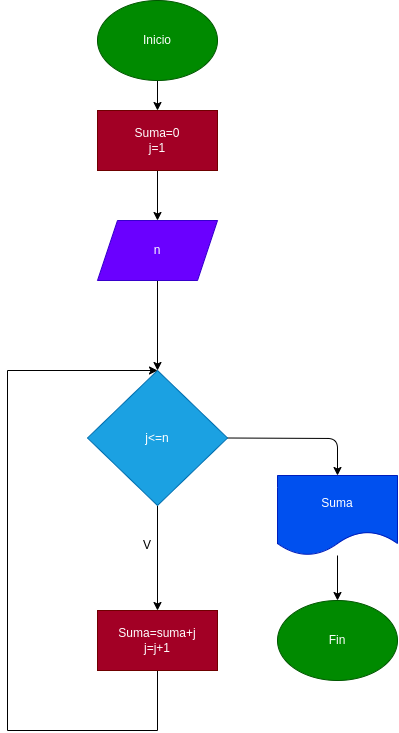

The diagram above was exported from draw.io. Its source (the exported page's mxGraphModel, read from the mxfile embedded in the PNG):
<mxGraphModel dx="903" dy="584" grid="1" gridSize="10" guides="1" tooltips="1" connect="1" arrows="1" fold="1" page="1" pageScale="1" pageWidth="827" pageHeight="1169" math="0" shadow="0">
  <root>
    <mxCell id="0" />
    <mxCell id="1" parent="0" />
    <mxCell id="5" style="edgeStyle=none;html=1;exitX=0.5;exitY=1;exitDx=0;exitDy=0;" edge="1" parent="1" source="2" target="4">
      <mxGeometry relative="1" as="geometry" />
    </mxCell>
    <mxCell id="2" value="Inicio" style="ellipse;whiteSpace=wrap;html=1;fillColor=#008a00;fontColor=#ffffff;strokeColor=#005700;" vertex="1" parent="1">
      <mxGeometry x="250" y="70" width="120" height="80" as="geometry" />
    </mxCell>
    <mxCell id="7" style="edgeStyle=none;html=1;exitX=0.5;exitY=1;exitDx=0;exitDy=0;" edge="1" parent="1" source="4" target="6">
      <mxGeometry relative="1" as="geometry" />
    </mxCell>
    <mxCell id="4" value="Suma=0&lt;br&gt;j=1" style="rounded=0;whiteSpace=wrap;html=1;fillColor=#a20025;fontColor=#ffffff;strokeColor=#6F0000;" vertex="1" parent="1">
      <mxGeometry x="250" y="180" width="120" height="60" as="geometry" />
    </mxCell>
    <mxCell id="9" style="edgeStyle=none;html=1;exitX=0.5;exitY=1;exitDx=0;exitDy=0;entryX=0.5;entryY=0;entryDx=0;entryDy=0;" edge="1" parent="1" source="6" target="8">
      <mxGeometry relative="1" as="geometry" />
    </mxCell>
    <mxCell id="6" value="n" style="shape=parallelogram;perimeter=parallelogramPerimeter;whiteSpace=wrap;html=1;fixedSize=1;fillColor=#6a00ff;fontColor=#ffffff;strokeColor=#3700CC;" vertex="1" parent="1">
      <mxGeometry x="250" y="290" width="120" height="60" as="geometry" />
    </mxCell>
    <mxCell id="10" style="edgeStyle=none;html=1;exitX=0.5;exitY=1;exitDx=0;exitDy=0;" edge="1" parent="1" source="8">
      <mxGeometry relative="1" as="geometry">
        <mxPoint x="310" y="680" as="targetPoint" />
      </mxGeometry>
    </mxCell>
    <mxCell id="18" style="edgeStyle=none;html=1;exitX=1;exitY=0.5;exitDx=0;exitDy=0;entryX=0.5;entryY=0;entryDx=0;entryDy=0;endArrow=classic;endFill=1;" edge="1" parent="1" source="8" target="17">
      <mxGeometry relative="1" as="geometry">
        <Array as="points">
          <mxPoint x="490" y="508" />
        </Array>
      </mxGeometry>
    </mxCell>
    <mxCell id="8" value="j&amp;lt;=n" style="rhombus;whiteSpace=wrap;html=1;fillColor=#1ba1e2;fontColor=#ffffff;strokeColor=#006EAF;" vertex="1" parent="1">
      <mxGeometry x="240" y="440" width="140" height="135" as="geometry" />
    </mxCell>
    <mxCell id="12" style="edgeStyle=none;html=1;exitX=0.5;exitY=1;exitDx=0;exitDy=0;endArrow=none;endFill=0;" edge="1" parent="1" source="11">
      <mxGeometry relative="1" as="geometry">
        <mxPoint x="310" y="800" as="targetPoint" />
      </mxGeometry>
    </mxCell>
    <mxCell id="11" value="Suma=suma+j&lt;br&gt;j=j+1" style="rounded=0;whiteSpace=wrap;html=1;fillColor=#a20025;fontColor=#ffffff;strokeColor=#6F0000;" vertex="1" parent="1">
      <mxGeometry x="250" y="680" width="120" height="60" as="geometry" />
    </mxCell>
    <mxCell id="13" value="" style="endArrow=none;html=1;endFill=0;" edge="1" parent="1">
      <mxGeometry width="50" height="50" relative="1" as="geometry">
        <mxPoint x="310" y="800" as="sourcePoint" />
        <mxPoint x="160" y="800" as="targetPoint" />
      </mxGeometry>
    </mxCell>
    <mxCell id="14" value="" style="endArrow=none;html=1;endFill=0;" edge="1" parent="1">
      <mxGeometry width="50" height="50" relative="1" as="geometry">
        <mxPoint x="160" y="800" as="sourcePoint" />
        <mxPoint x="160" y="440" as="targetPoint" />
      </mxGeometry>
    </mxCell>
    <mxCell id="15" value="" style="endArrow=classic;html=1;endFill=1;entryX=0.5;entryY=0;entryDx=0;entryDy=0;" edge="1" parent="1" target="8">
      <mxGeometry width="50" height="50" relative="1" as="geometry">
        <mxPoint x="160" y="440" as="sourcePoint" />
        <mxPoint x="160" y="440" as="targetPoint" />
      </mxGeometry>
    </mxCell>
    <mxCell id="16" value="V" style="text;html=1;strokeColor=none;fillColor=none;align=center;verticalAlign=middle;whiteSpace=wrap;rounded=0;" vertex="1" parent="1">
      <mxGeometry x="270" y="600" width="60" height="30" as="geometry" />
    </mxCell>
    <mxCell id="17" value="Suma" style="shape=document;whiteSpace=wrap;html=1;boundedLbl=1;fillColor=#0050ef;fontColor=#ffffff;strokeColor=#001DBC;" vertex="1" parent="1">
      <mxGeometry x="430" y="545" width="120" height="80" as="geometry" />
    </mxCell>
    <mxCell id="19" value="Fin" style="ellipse;whiteSpace=wrap;html=1;fillColor=#008a00;fontColor=#ffffff;strokeColor=#005700;" vertex="1" parent="1">
      <mxGeometry x="430" y="670" width="120" height="80" as="geometry" />
    </mxCell>
    <mxCell id="20" value="" style="endArrow=classic;html=1;entryX=0.5;entryY=0;entryDx=0;entryDy=0;" edge="1" parent="1" source="17" target="19">
      <mxGeometry width="50" height="50" relative="1" as="geometry">
        <mxPoint x="490" y="670" as="sourcePoint" />
        <mxPoint x="540" y="620" as="targetPoint" />
      </mxGeometry>
    </mxCell>
  </root>
</mxGraphModel>